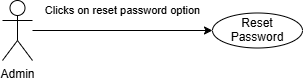

The diagram above was exported from draw.io. Its source (the exported page's mxGraphModel, read from the mxfile embedded in the PNG):
<mxGraphModel dx="860" dy="483" grid="1" gridSize="10" guides="1" tooltips="1" connect="1" arrows="1" fold="1" page="1" pageScale="1" pageWidth="850" pageHeight="1100" math="0" shadow="0">
  <root>
    <mxCell id="0" />
    <mxCell id="1" parent="0" />
    <mxCell id="Sv0RdqI_VK_ODG7MCQkE-3" edge="1" parent="1" source="Sv0RdqI_VK_ODG7MCQkE-1" style="edgeStyle=orthogonalEdgeStyle;rounded=0;orthogonalLoop=1;jettySize=auto;html=1;entryX=0;entryY=0.5;entryDx=0;entryDy=0;" target="Sv0RdqI_VK_ODG7MCQkE-2" value="Clicks on reset password option">
      <mxGeometry relative="1" y="20" as="geometry">
        <mxPoint as="offset" />
      </mxGeometry>
    </mxCell>
    <mxCell id="Sv0RdqI_VK_ODG7MCQkE-1" parent="1" style="shape=umlActor;verticalLabelPosition=bottom;verticalAlign=top;html=1;outlineConnect=0;" value="Admin" vertex="1">
      <mxGeometry height="60" width="30" x="170" y="130" as="geometry" />
    </mxCell>
    <mxCell id="Sv0RdqI_VK_ODG7MCQkE-2" parent="1" style="ellipse;whiteSpace=wrap;html=1;shapeInside=1;" value="Reset Password" vertex="1">
      <mxGeometry height="35" width="90" x="380" y="142.5" as="geometry" />
    </mxCell>
  </root>
</mxGraphModel>